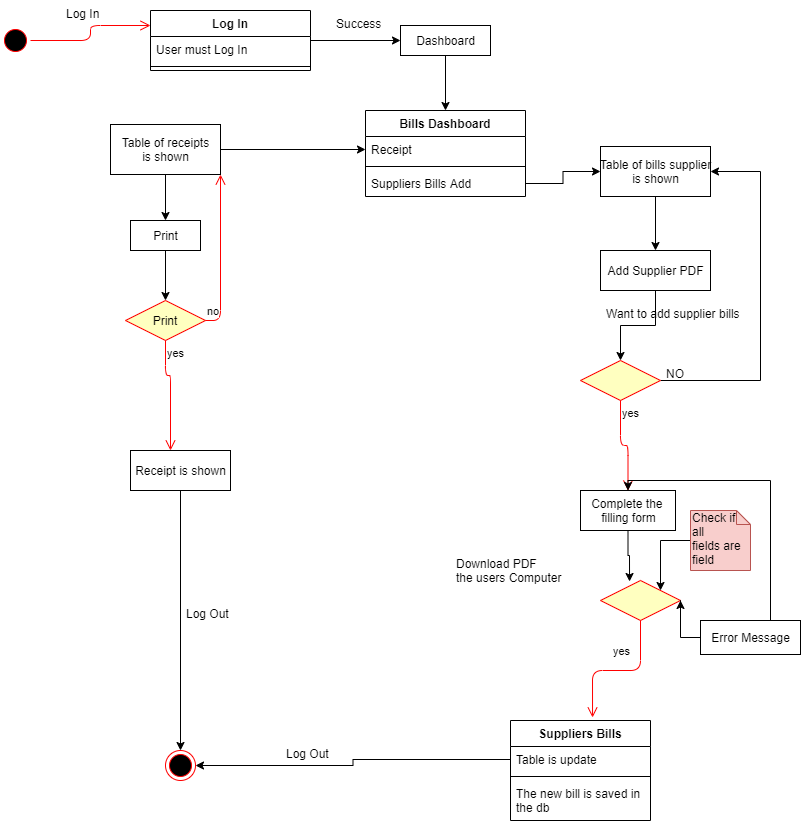

The diagram above was exported from draw.io. Its source (the exported page's mxGraphModel, read from the mxfile embedded in the PNG):
<mxGraphModel dx="868" dy="433" grid="1" gridSize="10" guides="1" tooltips="1" connect="1" arrows="1" fold="1" page="1" pageScale="1" pageWidth="850" pageHeight="1100" math="0" shadow="0">
  <root>
    <mxCell id="0" />
    <mxCell id="1" parent="0" />
    <mxCell id="r8eMsmmbnT9Jc4ckWAqH-1" value="" style="ellipse;html=1;shape=startState;fillColor=#000000;strokeColor=#ff0000;" parent="1" vertex="1">
      <mxGeometry x="50" y="45" width="30" height="30" as="geometry" />
    </mxCell>
    <mxCell id="r8eMsmmbnT9Jc4ckWAqH-2" value="" style="edgeStyle=orthogonalEdgeStyle;html=1;verticalAlign=bottom;endArrow=open;endSize=8;strokeColor=#ff0000;entryX=0;entryY=0.25;entryDx=0;entryDy=0;" parent="1" source="r8eMsmmbnT9Jc4ckWAqH-1" target="r8eMsmmbnT9Jc4ckWAqH-3" edge="1">
      <mxGeometry relative="1" as="geometry">
        <mxPoint x="160" y="45" as="targetPoint" />
      </mxGeometry>
    </mxCell>
    <mxCell id="r8eMsmmbnT9Jc4ckWAqH-9" style="edgeStyle=orthogonalEdgeStyle;rounded=0;orthogonalLoop=1;jettySize=auto;html=1;entryX=0;entryY=0.5;entryDx=0;entryDy=0;" parent="1" source="r8eMsmmbnT9Jc4ckWAqH-3" target="r8eMsmmbnT9Jc4ckWAqH-8" edge="1">
      <mxGeometry relative="1" as="geometry" />
    </mxCell>
    <mxCell id="r8eMsmmbnT9Jc4ckWAqH-3" value="Log In" style="swimlane;fontStyle=1;align=center;verticalAlign=top;childLayout=stackLayout;horizontal=1;startSize=26;horizontalStack=0;resizeParent=1;resizeParentMax=0;resizeLast=0;collapsible=1;marginBottom=0;" parent="1" vertex="1">
      <mxGeometry x="200" y="30" width="160" height="60" as="geometry" />
    </mxCell>
    <mxCell id="r8eMsmmbnT9Jc4ckWAqH-4" value="User must Log In" style="text;strokeColor=none;fillColor=none;align=left;verticalAlign=top;spacingLeft=4;spacingRight=4;overflow=hidden;rotatable=0;points=[[0,0.5],[1,0.5]];portConstraint=eastwest;" parent="r8eMsmmbnT9Jc4ckWAqH-3" vertex="1">
      <mxGeometry y="26" width="160" height="26" as="geometry" />
    </mxCell>
    <mxCell id="r8eMsmmbnT9Jc4ckWAqH-5" value="" style="line;strokeWidth=1;fillColor=none;align=left;verticalAlign=middle;spacingTop=-1;spacingLeft=3;spacingRight=3;rotatable=0;labelPosition=right;points=[];portConstraint=eastwest;" parent="r8eMsmmbnT9Jc4ckWAqH-3" vertex="1">
      <mxGeometry y="52" width="160" height="8" as="geometry" />
    </mxCell>
    <mxCell id="r8eMsmmbnT9Jc4ckWAqH-7" value="Log In" style="text;strokeColor=none;fillColor=none;align=left;verticalAlign=top;spacingLeft=4;spacingRight=4;overflow=hidden;rotatable=0;points=[[0,0.5],[1,0.5]];portConstraint=eastwest;" parent="1" vertex="1">
      <mxGeometry x="110" y="20" width="60" height="26" as="geometry" />
    </mxCell>
    <mxCell id="r8eMsmmbnT9Jc4ckWAqH-15" style="edgeStyle=orthogonalEdgeStyle;rounded=0;orthogonalLoop=1;jettySize=auto;html=1;entryX=0.5;entryY=0;entryDx=0;entryDy=0;" parent="1" source="r8eMsmmbnT9Jc4ckWAqH-8" target="r8eMsmmbnT9Jc4ckWAqH-11" edge="1">
      <mxGeometry relative="1" as="geometry" />
    </mxCell>
    <mxCell id="r8eMsmmbnT9Jc4ckWAqH-8" value="Dashboard" style="html=1;" parent="1" vertex="1">
      <mxGeometry x="450" y="45" width="90" height="30" as="geometry" />
    </mxCell>
    <mxCell id="r8eMsmmbnT9Jc4ckWAqH-10" value="Success" style="text;strokeColor=none;fillColor=none;align=left;verticalAlign=top;spacingLeft=4;spacingRight=4;overflow=hidden;rotatable=0;points=[[0,0.5],[1,0.5]];portConstraint=eastwest;" parent="1" vertex="1">
      <mxGeometry x="380" y="30" width="70" height="26" as="geometry" />
    </mxCell>
    <mxCell id="r8eMsmmbnT9Jc4ckWAqH-11" value="Bills Dashboard" style="swimlane;fontStyle=1;align=center;verticalAlign=top;childLayout=stackLayout;horizontal=1;startSize=26;horizontalStack=0;resizeParent=1;resizeParentMax=0;resizeLast=0;collapsible=1;marginBottom=0;" parent="1" vertex="1">
      <mxGeometry x="415" y="130" width="160" height="86" as="geometry" />
    </mxCell>
    <mxCell id="r8eMsmmbnT9Jc4ckWAqH-12" value="Receipt" style="text;strokeColor=none;fillColor=none;align=left;verticalAlign=top;spacingLeft=4;spacingRight=4;overflow=hidden;rotatable=0;points=[[0,0.5],[1,0.5]];portConstraint=eastwest;" parent="r8eMsmmbnT9Jc4ckWAqH-11" vertex="1">
      <mxGeometry y="26" width="160" height="26" as="geometry" />
    </mxCell>
    <mxCell id="r8eMsmmbnT9Jc4ckWAqH-13" value="" style="line;strokeWidth=1;fillColor=none;align=left;verticalAlign=middle;spacingTop=-1;spacingLeft=3;spacingRight=3;rotatable=0;labelPosition=right;points=[];portConstraint=eastwest;" parent="r8eMsmmbnT9Jc4ckWAqH-11" vertex="1">
      <mxGeometry y="52" width="160" height="8" as="geometry" />
    </mxCell>
    <mxCell id="r8eMsmmbnT9Jc4ckWAqH-14" value="Suppliers Bills Add" style="text;strokeColor=none;fillColor=none;align=left;verticalAlign=top;spacingLeft=4;spacingRight=4;overflow=hidden;rotatable=0;points=[[0,0.5],[1,0.5]];portConstraint=eastwest;" parent="r8eMsmmbnT9Jc4ckWAqH-11" vertex="1">
      <mxGeometry y="60" width="160" height="26" as="geometry" />
    </mxCell>
    <mxCell id="r8eMsmmbnT9Jc4ckWAqH-17" style="edgeStyle=orthogonalEdgeStyle;rounded=0;orthogonalLoop=1;jettySize=auto;html=1;entryX=0;entryY=0.5;entryDx=0;entryDy=0;" parent="1" source="r8eMsmmbnT9Jc4ckWAqH-16" target="r8eMsmmbnT9Jc4ckWAqH-12" edge="1">
      <mxGeometry relative="1" as="geometry" />
    </mxCell>
    <mxCell id="r8eMsmmbnT9Jc4ckWAqH-19" style="edgeStyle=orthogonalEdgeStyle;rounded=0;orthogonalLoop=1;jettySize=auto;html=1;" parent="1" source="r8eMsmmbnT9Jc4ckWAqH-16" target="r8eMsmmbnT9Jc4ckWAqH-18" edge="1">
      <mxGeometry relative="1" as="geometry" />
    </mxCell>
    <mxCell id="r8eMsmmbnT9Jc4ckWAqH-16" value="Table of receipts&lt;br&gt;is shown" style="html=1;" parent="1" vertex="1">
      <mxGeometry x="160" y="144" width="110" height="50" as="geometry" />
    </mxCell>
    <mxCell id="r8eMsmmbnT9Jc4ckWAqH-23" style="edgeStyle=orthogonalEdgeStyle;rounded=0;orthogonalLoop=1;jettySize=auto;html=1;entryX=0.5;entryY=0;entryDx=0;entryDy=0;" parent="1" source="r8eMsmmbnT9Jc4ckWAqH-18" target="r8eMsmmbnT9Jc4ckWAqH-20" edge="1">
      <mxGeometry relative="1" as="geometry" />
    </mxCell>
    <mxCell id="r8eMsmmbnT9Jc4ckWAqH-18" value="Print" style="html=1;" parent="1" vertex="1">
      <mxGeometry x="180" y="240" width="70" height="30" as="geometry" />
    </mxCell>
    <mxCell id="r8eMsmmbnT9Jc4ckWAqH-20" value="Print" style="rhombus;whiteSpace=wrap;html=1;fillColor=#ffffc0;strokeColor=#ff0000;" parent="1" vertex="1">
      <mxGeometry x="175" y="320" width="80" height="40" as="geometry" />
    </mxCell>
    <mxCell id="r8eMsmmbnT9Jc4ckWAqH-21" value="no" style="edgeStyle=orthogonalEdgeStyle;html=1;align=left;verticalAlign=bottom;endArrow=open;endSize=8;strokeColor=#ff0000;entryX=1;entryY=1;entryDx=0;entryDy=0;" parent="1" source="r8eMsmmbnT9Jc4ckWAqH-20" target="r8eMsmmbnT9Jc4ckWAqH-16" edge="1">
      <mxGeometry x="-1" relative="1" as="geometry">
        <mxPoint x="280" y="190" as="targetPoint" />
        <Array as="points">
          <mxPoint x="270" y="340" />
        </Array>
      </mxGeometry>
    </mxCell>
    <mxCell id="r8eMsmmbnT9Jc4ckWAqH-22" value="yes" style="edgeStyle=orthogonalEdgeStyle;html=1;align=left;verticalAlign=top;endArrow=open;endSize=8;strokeColor=#ff0000;" parent="1" source="r8eMsmmbnT9Jc4ckWAqH-20" target="r8eMsmmbnT9Jc4ckWAqH-25" edge="1">
      <mxGeometry x="-1" relative="1" as="geometry">
        <mxPoint x="220" y="430" as="targetPoint" />
        <Array as="points">
          <mxPoint x="215" y="395" />
          <mxPoint x="220" y="395" />
        </Array>
      </mxGeometry>
    </mxCell>
    <mxCell id="r8eMsmmbnT9Jc4ckWAqH-49" style="edgeStyle=orthogonalEdgeStyle;rounded=0;orthogonalLoop=1;jettySize=auto;html=1;" parent="1" source="r8eMsmmbnT9Jc4ckWAqH-25" target="r8eMsmmbnT9Jc4ckWAqH-46" edge="1">
      <mxGeometry relative="1" as="geometry" />
    </mxCell>
    <mxCell id="r8eMsmmbnT9Jc4ckWAqH-25" value="Receipt is shown" style="html=1;" parent="1" vertex="1">
      <mxGeometry x="180" y="470" width="100" height="40" as="geometry" />
    </mxCell>
    <mxCell id="r8eMsmmbnT9Jc4ckWAqH-29" style="edgeStyle=orthogonalEdgeStyle;rounded=0;orthogonalLoop=1;jettySize=auto;html=1;entryX=0.5;entryY=0;entryDx=0;entryDy=0;" parent="1" source="r8eMsmmbnT9Jc4ckWAqH-26" target="r8eMsmmbnT9Jc4ckWAqH-28" edge="1">
      <mxGeometry relative="1" as="geometry" />
    </mxCell>
    <mxCell id="r8eMsmmbnT9Jc4ckWAqH-26" value="Table of bills supplier&lt;br&gt;is shown" style="html=1;" parent="1" vertex="1">
      <mxGeometry x="650" y="166" width="110" height="50" as="geometry" />
    </mxCell>
    <mxCell id="r8eMsmmbnT9Jc4ckWAqH-27" style="edgeStyle=orthogonalEdgeStyle;rounded=0;orthogonalLoop=1;jettySize=auto;html=1;" parent="1" source="r8eMsmmbnT9Jc4ckWAqH-14" target="r8eMsmmbnT9Jc4ckWAqH-26" edge="1">
      <mxGeometry relative="1" as="geometry" />
    </mxCell>
    <mxCell id="r8eMsmmbnT9Jc4ckWAqH-33" style="edgeStyle=orthogonalEdgeStyle;rounded=0;orthogonalLoop=1;jettySize=auto;html=1;entryX=0.5;entryY=0;entryDx=0;entryDy=0;" parent="1" source="r8eMsmmbnT9Jc4ckWAqH-28" target="r8eMsmmbnT9Jc4ckWAqH-30" edge="1">
      <mxGeometry relative="1" as="geometry" />
    </mxCell>
    <mxCell id="r8eMsmmbnT9Jc4ckWAqH-28" value="Add Supplier PDF" style="html=1;" parent="1" vertex="1">
      <mxGeometry x="650" y="270" width="110" height="40" as="geometry" />
    </mxCell>
    <mxCell id="JuetISEu7pLKC6nQItDv-1" style="edgeStyle=orthogonalEdgeStyle;rounded=0;orthogonalLoop=1;jettySize=auto;html=1;entryX=1;entryY=0.5;entryDx=0;entryDy=0;" edge="1" parent="1" source="r8eMsmmbnT9Jc4ckWAqH-30" target="r8eMsmmbnT9Jc4ckWAqH-26">
      <mxGeometry relative="1" as="geometry">
        <Array as="points">
          <mxPoint x="810" y="400" />
          <mxPoint x="810" y="191" />
        </Array>
      </mxGeometry>
    </mxCell>
    <mxCell id="r8eMsmmbnT9Jc4ckWAqH-30" value="" style="rhombus;whiteSpace=wrap;html=1;fillColor=#ffffc0;strokeColor=#ff0000;" parent="1" vertex="1">
      <mxGeometry x="630" y="380" width="80" height="40" as="geometry" />
    </mxCell>
    <mxCell id="r8eMsmmbnT9Jc4ckWAqH-32" value="yes" style="edgeStyle=orthogonalEdgeStyle;html=1;align=left;verticalAlign=top;endArrow=open;endSize=8;strokeColor=#ff0000;" parent="1" source="r8eMsmmbnT9Jc4ckWAqH-30" target="r8eMsmmbnT9Jc4ckWAqH-35" edge="1">
      <mxGeometry x="-1" relative="1" as="geometry">
        <mxPoint x="670" y="480" as="targetPoint" />
      </mxGeometry>
    </mxCell>
    <mxCell id="r8eMsmmbnT9Jc4ckWAqH-34" value="Want to add supplier bills" style="text;strokeColor=none;fillColor=none;align=left;verticalAlign=top;spacingLeft=4;spacingRight=4;overflow=hidden;rotatable=0;points=[[0,0.5],[1,0.5]];portConstraint=eastwest;" parent="1" vertex="1">
      <mxGeometry x="650" y="320" width="150" height="20" as="geometry" />
    </mxCell>
    <mxCell id="r8eMsmmbnT9Jc4ckWAqH-41" style="edgeStyle=orthogonalEdgeStyle;rounded=0;orthogonalLoop=1;jettySize=auto;html=1;entryX=0.363;entryY=0.025;entryDx=0;entryDy=0;entryPerimeter=0;" parent="1" source="r8eMsmmbnT9Jc4ckWAqH-35" target="r8eMsmmbnT9Jc4ckWAqH-38" edge="1">
      <mxGeometry relative="1" as="geometry" />
    </mxCell>
    <mxCell id="r8eMsmmbnT9Jc4ckWAqH-35" value="Complete the&amp;nbsp;&lt;br&gt;filling form" style="html=1;" parent="1" vertex="1">
      <mxGeometry x="630" y="510" width="95" height="40" as="geometry" />
    </mxCell>
    <mxCell id="r8eMsmmbnT9Jc4ckWAqH-37" value="Download PDF &#10;the users Computer" style="text;strokeColor=none;fillColor=none;align=left;verticalAlign=top;spacingLeft=4;spacingRight=4;overflow=hidden;rotatable=0;points=[[0,0.5],[1,0.5]];portConstraint=eastwest;" parent="1" vertex="1">
      <mxGeometry x="500" y="570" width="120" height="50" as="geometry" />
    </mxCell>
    <mxCell id="r8eMsmmbnT9Jc4ckWAqH-38" value="" style="rhombus;whiteSpace=wrap;html=1;fillColor=#ffffc0;strokeColor=#ff0000;" parent="1" vertex="1">
      <mxGeometry x="650" y="600" width="80" height="40" as="geometry" />
    </mxCell>
    <mxCell id="r8eMsmmbnT9Jc4ckWAqH-40" value="yes" style="edgeStyle=orthogonalEdgeStyle;html=1;align=left;verticalAlign=top;endArrow=open;endSize=8;strokeColor=#ff0000;entryX=0.586;entryY=-0.03;entryDx=0;entryDy=0;entryPerimeter=0;" parent="1" source="r8eMsmmbnT9Jc4ckWAqH-38" target="JuetISEu7pLKC6nQItDv-10" edge="1">
      <mxGeometry x="0.1111" y="-22" relative="1" as="geometry">
        <mxPoint x="680" y="720" as="targetPoint" />
        <mxPoint x="2" y="-10" as="offset" />
      </mxGeometry>
    </mxCell>
    <mxCell id="r8eMsmmbnT9Jc4ckWAqH-46" value="" style="ellipse;html=1;shape=endState;fillColor=#000000;strokeColor=#ff0000;" parent="1" vertex="1">
      <mxGeometry x="215" y="770" width="30" height="30" as="geometry" />
    </mxCell>
    <mxCell id="r8eMsmmbnT9Jc4ckWAqH-48" value="Log Out" style="text;strokeColor=none;fillColor=none;align=left;verticalAlign=top;spacingLeft=4;spacingRight=4;overflow=hidden;rotatable=0;points=[[0,0.5],[1,0.5]];portConstraint=eastwest;" parent="1" vertex="1">
      <mxGeometry x="330" y="760" width="100" height="26" as="geometry" />
    </mxCell>
    <mxCell id="r8eMsmmbnT9Jc4ckWAqH-50" value="Log Out" style="text;strokeColor=none;fillColor=none;align=left;verticalAlign=top;spacingLeft=4;spacingRight=4;overflow=hidden;rotatable=0;points=[[0,0.5],[1,0.5]];portConstraint=eastwest;" parent="1" vertex="1">
      <mxGeometry x="230" y="620" width="100" height="26" as="geometry" />
    </mxCell>
    <mxCell id="JuetISEu7pLKC6nQItDv-2" value="NO" style="text;strokeColor=none;fillColor=none;align=left;verticalAlign=top;spacingLeft=4;spacingRight=4;overflow=hidden;rotatable=0;points=[[0,0.5],[1,0.5]];portConstraint=eastwest;" vertex="1" parent="1">
      <mxGeometry x="710" y="380" width="30" height="26" as="geometry" />
    </mxCell>
    <mxCell id="JuetISEu7pLKC6nQItDv-4" style="edgeStyle=orthogonalEdgeStyle;rounded=0;orthogonalLoop=1;jettySize=auto;html=1;entryX=1;entryY=0;entryDx=0;entryDy=0;" edge="1" parent="1" source="JuetISEu7pLKC6nQItDv-3" target="r8eMsmmbnT9Jc4ckWAqH-38">
      <mxGeometry relative="1" as="geometry" />
    </mxCell>
    <mxCell id="JuetISEu7pLKC6nQItDv-3" value="Check if all&amp;nbsp;&lt;br&gt;fields are&amp;nbsp;&lt;br&gt;field" style="shape=note;whiteSpace=wrap;html=1;size=14;verticalAlign=top;align=left;spacingTop=-6;fillColor=#f8cecc;strokeColor=#b85450;" vertex="1" parent="1">
      <mxGeometry x="740" y="530" width="60" height="60" as="geometry" />
    </mxCell>
    <mxCell id="JuetISEu7pLKC6nQItDv-6" style="edgeStyle=orthogonalEdgeStyle;rounded=0;orthogonalLoop=1;jettySize=auto;html=1;entryX=1;entryY=0.5;entryDx=0;entryDy=0;" edge="1" parent="1" source="JuetISEu7pLKC6nQItDv-5" target="r8eMsmmbnT9Jc4ckWAqH-38">
      <mxGeometry relative="1" as="geometry" />
    </mxCell>
    <mxCell id="JuetISEu7pLKC6nQItDv-9" style="edgeStyle=orthogonalEdgeStyle;rounded=0;orthogonalLoop=1;jettySize=auto;html=1;entryX=0.5;entryY=0;entryDx=0;entryDy=0;" edge="1" parent="1" source="JuetISEu7pLKC6nQItDv-5" target="r8eMsmmbnT9Jc4ckWAqH-35">
      <mxGeometry relative="1" as="geometry">
        <mxPoint x="680" y="500" as="targetPoint" />
        <Array as="points">
          <mxPoint x="820" y="500" />
          <mxPoint x="678" y="500" />
        </Array>
      </mxGeometry>
    </mxCell>
    <mxCell id="JuetISEu7pLKC6nQItDv-5" value="Error Message" style="html=1;" vertex="1" parent="1">
      <mxGeometry x="750" y="640" width="100" height="34" as="geometry" />
    </mxCell>
    <mxCell id="JuetISEu7pLKC6nQItDv-10" value="Suppliers Bills" style="swimlane;fontStyle=1;align=center;verticalAlign=top;childLayout=stackLayout;horizontal=1;startSize=26;horizontalStack=0;resizeParent=1;resizeParentMax=0;resizeLast=0;collapsible=1;marginBottom=0;" vertex="1" parent="1">
      <mxGeometry x="560" y="740" width="140" height="100" as="geometry" />
    </mxCell>
    <mxCell id="JuetISEu7pLKC6nQItDv-11" value="Table is update" style="text;strokeColor=none;fillColor=none;align=left;verticalAlign=top;spacingLeft=4;spacingRight=4;overflow=hidden;rotatable=0;points=[[0,0.5],[1,0.5]];portConstraint=eastwest;" vertex="1" parent="JuetISEu7pLKC6nQItDv-10">
      <mxGeometry y="26" width="140" height="26" as="geometry" />
    </mxCell>
    <mxCell id="JuetISEu7pLKC6nQItDv-12" value="" style="line;strokeWidth=1;fillColor=none;align=left;verticalAlign=middle;spacingTop=-1;spacingLeft=3;spacingRight=3;rotatable=0;labelPosition=right;points=[];portConstraint=eastwest;" vertex="1" parent="JuetISEu7pLKC6nQItDv-10">
      <mxGeometry y="52" width="140" height="8" as="geometry" />
    </mxCell>
    <mxCell id="JuetISEu7pLKC6nQItDv-13" value="The new bill is saved in&#10;the db" style="text;strokeColor=none;fillColor=none;align=left;verticalAlign=top;spacingLeft=4;spacingRight=4;overflow=hidden;rotatable=0;points=[[0,0.5],[1,0.5]];portConstraint=eastwest;" vertex="1" parent="JuetISEu7pLKC6nQItDv-10">
      <mxGeometry y="60" width="140" height="40" as="geometry" />
    </mxCell>
    <mxCell id="JuetISEu7pLKC6nQItDv-14" style="edgeStyle=orthogonalEdgeStyle;rounded=0;orthogonalLoop=1;jettySize=auto;html=1;entryX=1;entryY=0.5;entryDx=0;entryDy=0;" edge="1" parent="1" source="JuetISEu7pLKC6nQItDv-11" target="r8eMsmmbnT9Jc4ckWAqH-46">
      <mxGeometry relative="1" as="geometry">
        <mxPoint x="460" y="790" as="targetPoint" />
      </mxGeometry>
    </mxCell>
  </root>
</mxGraphModel>